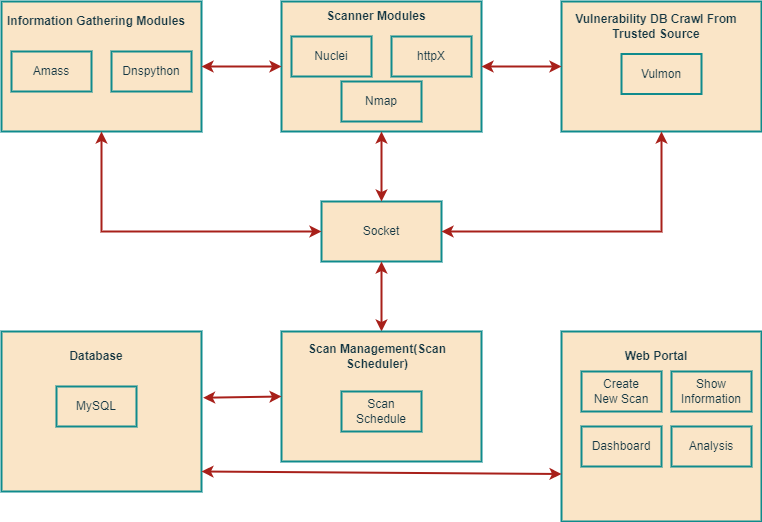

The diagram above was exported from draw.io. Its source (the exported page's mxGraphModel, read from the mxfile embedded in the PNG):
<mxGraphModel dx="1050" dy="491" grid="1" gridSize="10" guides="1" tooltips="1" connect="1" arrows="1" fold="1" page="1" pageScale="1" pageWidth="850" pageHeight="1100" math="0" shadow="0">
  <root>
    <mxCell id="0" />
    <mxCell id="1" parent="0" />
    <mxCell id="frKXfrQIJsjTD-iSE_M6-1" value="" style="rounded=0;whiteSpace=wrap;html=1;labelBackgroundColor=none;strokeWidth=2;fillColor=#FAE5C7;strokeColor=#0F8B8D;fontColor=#143642;" parent="1" vertex="1">
      <mxGeometry x="80" y="80" width="200" height="130" as="geometry" />
    </mxCell>
    <mxCell id="frKXfrQIJsjTD-iSE_M6-2" value="&lt;b&gt;Information Gathering Modules&lt;/b&gt;" style="text;html=1;align=center;verticalAlign=middle;whiteSpace=wrap;rounded=0;labelBackgroundColor=none;strokeWidth=2;fontColor=#143642;" parent="1" vertex="1">
      <mxGeometry x="80" y="85" width="190" height="30" as="geometry" />
    </mxCell>
    <mxCell id="frKXfrQIJsjTD-iSE_M6-3" value="" style="rounded=0;whiteSpace=wrap;html=1;labelBackgroundColor=none;strokeWidth=2;fillColor=#FAE5C7;strokeColor=#0F8B8D;fontColor=#143642;" parent="1" vertex="1">
      <mxGeometry x="90" y="130" width="80" height="40" as="geometry" />
    </mxCell>
    <mxCell id="frKXfrQIJsjTD-iSE_M6-4" value="" style="rounded=0;whiteSpace=wrap;html=1;labelBackgroundColor=none;strokeWidth=2;fillColor=#FAE5C7;strokeColor=#0F8B8D;fontColor=#143642;" parent="1" vertex="1">
      <mxGeometry x="190" y="130" width="80" height="40" as="geometry" />
    </mxCell>
    <mxCell id="frKXfrQIJsjTD-iSE_M6-5" value="Amass" style="text;html=1;align=center;verticalAlign=middle;whiteSpace=wrap;rounded=0;labelBackgroundColor=none;strokeWidth=2;fontColor=#143642;" parent="1" vertex="1">
      <mxGeometry x="100" y="135" width="60" height="30" as="geometry" />
    </mxCell>
    <mxCell id="frKXfrQIJsjTD-iSE_M6-6" value="Dnspython" style="text;html=1;align=center;verticalAlign=middle;whiteSpace=wrap;rounded=0;labelBackgroundColor=none;strokeWidth=2;fontColor=#143642;" parent="1" vertex="1">
      <mxGeometry x="200" y="135" width="60" height="30" as="geometry" />
    </mxCell>
    <mxCell id="frKXfrQIJsjTD-iSE_M6-14" value="" style="rounded=0;whiteSpace=wrap;html=1;labelBackgroundColor=none;strokeWidth=2;fillColor=#FAE5C7;strokeColor=#0F8B8D;fontColor=#143642;" parent="1" vertex="1">
      <mxGeometry x="360" y="80" width="200" height="130" as="geometry" />
    </mxCell>
    <mxCell id="frKXfrQIJsjTD-iSE_M6-15" value="&lt;b&gt;Scanner Modules&lt;/b&gt;" style="text;html=1;align=center;verticalAlign=middle;whiteSpace=wrap;rounded=0;labelBackgroundColor=none;strokeWidth=2;fontColor=#143642;" parent="1" vertex="1">
      <mxGeometry x="360" y="80" width="190" height="30" as="geometry" />
    </mxCell>
    <mxCell id="frKXfrQIJsjTD-iSE_M6-16" value="" style="rounded=0;whiteSpace=wrap;html=1;labelBackgroundColor=none;strokeWidth=2;fillColor=#FAE5C7;strokeColor=#0F8B8D;fontColor=#143642;" parent="1" vertex="1">
      <mxGeometry x="370" y="115" width="80" height="40" as="geometry" />
    </mxCell>
    <mxCell id="frKXfrQIJsjTD-iSE_M6-17" value="" style="rounded=0;whiteSpace=wrap;html=1;labelBackgroundColor=none;strokeWidth=2;fillColor=#FAE5C7;strokeColor=#0F8B8D;fontColor=#143642;" parent="1" vertex="1">
      <mxGeometry x="470" y="115" width="80" height="40" as="geometry" />
    </mxCell>
    <mxCell id="frKXfrQIJsjTD-iSE_M6-18" value="Nuclei" style="text;html=1;align=center;verticalAlign=middle;whiteSpace=wrap;rounded=0;labelBackgroundColor=none;strokeWidth=2;fontColor=#143642;" parent="1" vertex="1">
      <mxGeometry x="380" y="120" width="60" height="30" as="geometry" />
    </mxCell>
    <mxCell id="frKXfrQIJsjTD-iSE_M6-19" value="httpX" style="text;html=1;align=center;verticalAlign=middle;whiteSpace=wrap;rounded=0;labelBackgroundColor=none;strokeWidth=2;fontColor=#143642;" parent="1" vertex="1">
      <mxGeometry x="480" y="120" width="60" height="30" as="geometry" />
    </mxCell>
    <mxCell id="frKXfrQIJsjTD-iSE_M6-21" value="" style="endArrow=classic;startArrow=classic;html=1;rounded=0;exitX=1;exitY=0.5;exitDx=0;exitDy=0;entryX=0;entryY=0.5;entryDx=0;entryDy=0;labelBackgroundColor=none;fontColor=default;strokeWidth=2;strokeColor=#A8201A;" parent="1" source="frKXfrQIJsjTD-iSE_M6-1" target="frKXfrQIJsjTD-iSE_M6-14" edge="1">
      <mxGeometry width="50" height="50" relative="1" as="geometry">
        <mxPoint x="300" y="280" as="sourcePoint" />
        <mxPoint x="350" y="230" as="targetPoint" />
      </mxGeometry>
    </mxCell>
    <mxCell id="frKXfrQIJsjTD-iSE_M6-22" value="" style="rounded=0;whiteSpace=wrap;html=1;labelBackgroundColor=none;strokeWidth=2;fillColor=#FAE5C7;strokeColor=#0F8B8D;fontColor=#143642;" parent="1" vertex="1">
      <mxGeometry x="640" y="80" width="200" height="130" as="geometry" />
    </mxCell>
    <mxCell id="frKXfrQIJsjTD-iSE_M6-23" value="&lt;b&gt;Vulnerability DB Crawl From Trusted Source&lt;/b&gt;" style="text;html=1;align=center;verticalAlign=middle;whiteSpace=wrap;rounded=0;labelBackgroundColor=none;strokeWidth=2;fontColor=#143642;" parent="1" vertex="1">
      <mxGeometry x="640" y="90" width="190" height="30" as="geometry" />
    </mxCell>
    <mxCell id="frKXfrQIJsjTD-iSE_M6-24" value="" style="rounded=0;whiteSpace=wrap;html=1;labelBackgroundColor=none;strokeWidth=2;fillColor=#FAE5C7;strokeColor=#0F8B8D;fontColor=#143642;" parent="1" vertex="1">
      <mxGeometry x="700" y="132.5" width="80" height="40" as="geometry" />
    </mxCell>
    <mxCell id="frKXfrQIJsjTD-iSE_M6-26" value="Vulmon" style="text;html=1;align=center;verticalAlign=middle;whiteSpace=wrap;rounded=0;labelBackgroundColor=none;strokeWidth=2;fontColor=#143642;" parent="1" vertex="1">
      <mxGeometry x="710" y="140" width="60" height="25" as="geometry" />
    </mxCell>
    <mxCell id="frKXfrQIJsjTD-iSE_M6-28" value="" style="endArrow=classic;startArrow=classic;html=1;rounded=0;exitX=1;exitY=0.5;exitDx=0;exitDy=0;entryX=0;entryY=0.5;entryDx=0;entryDy=0;labelBackgroundColor=none;fontColor=default;strokeWidth=2;strokeColor=#A8201A;" parent="1" target="frKXfrQIJsjTD-iSE_M6-22" edge="1">
      <mxGeometry width="50" height="50" relative="1" as="geometry">
        <mxPoint x="560" y="145" as="sourcePoint" />
        <mxPoint x="630" y="230" as="targetPoint" />
      </mxGeometry>
    </mxCell>
    <mxCell id="frKXfrQIJsjTD-iSE_M6-29" value="" style="rounded=0;whiteSpace=wrap;html=1;labelBackgroundColor=none;strokeWidth=2;fillColor=#FAE5C7;strokeColor=#0F8B8D;fontColor=#143642;" parent="1" vertex="1">
      <mxGeometry x="400" y="280" width="120" height="60" as="geometry" />
    </mxCell>
    <mxCell id="frKXfrQIJsjTD-iSE_M6-30" value="Socket" style="text;html=1;align=center;verticalAlign=middle;whiteSpace=wrap;rounded=0;labelBackgroundColor=none;strokeWidth=2;fontColor=#143642;" parent="1" vertex="1">
      <mxGeometry x="430" y="295" width="60" height="30" as="geometry" />
    </mxCell>
    <mxCell id="frKXfrQIJsjTD-iSE_M6-31" value="" style="endArrow=classic;startArrow=classic;html=1;rounded=0;exitX=0.5;exitY=0;exitDx=0;exitDy=0;entryX=0.5;entryY=1;entryDx=0;entryDy=0;labelBackgroundColor=none;fontColor=default;strokeWidth=2;strokeColor=#A8201A;" parent="1" source="frKXfrQIJsjTD-iSE_M6-29" target="frKXfrQIJsjTD-iSE_M6-14" edge="1">
      <mxGeometry width="50" height="50" relative="1" as="geometry">
        <mxPoint x="460" y="250" as="sourcePoint" />
        <mxPoint x="510" y="200" as="targetPoint" />
      </mxGeometry>
    </mxCell>
    <mxCell id="frKXfrQIJsjTD-iSE_M6-32" value="" style="endArrow=classic;startArrow=classic;html=1;rounded=0;exitX=0.5;exitY=1;exitDx=0;exitDy=0;entryX=0;entryY=0.5;entryDx=0;entryDy=0;labelBackgroundColor=none;fontColor=default;strokeWidth=2;strokeColor=#A8201A;" parent="1" source="frKXfrQIJsjTD-iSE_M6-1" target="frKXfrQIJsjTD-iSE_M6-29" edge="1">
      <mxGeometry width="50" height="50" relative="1" as="geometry">
        <mxPoint x="460" y="250" as="sourcePoint" />
        <mxPoint x="510" y="200" as="targetPoint" />
        <Array as="points">
          <mxPoint x="180" y="310" />
        </Array>
      </mxGeometry>
    </mxCell>
    <mxCell id="frKXfrQIJsjTD-iSE_M6-33" value="" style="endArrow=classic;startArrow=classic;html=1;rounded=0;exitX=1;exitY=0.5;exitDx=0;exitDy=0;entryX=0.5;entryY=1;entryDx=0;entryDy=0;labelBackgroundColor=none;fontColor=default;strokeWidth=2;strokeColor=#A8201A;" parent="1" source="frKXfrQIJsjTD-iSE_M6-29" target="frKXfrQIJsjTD-iSE_M6-22" edge="1">
      <mxGeometry width="50" height="50" relative="1" as="geometry">
        <mxPoint x="460" y="250" as="sourcePoint" />
        <mxPoint x="510" y="200" as="targetPoint" />
        <Array as="points">
          <mxPoint x="740" y="310" />
        </Array>
      </mxGeometry>
    </mxCell>
    <mxCell id="frKXfrQIJsjTD-iSE_M6-37" value="" style="endArrow=classic;startArrow=classic;html=1;rounded=0;exitX=0.5;exitY=0;exitDx=0;exitDy=0;entryX=0.5;entryY=1;entryDx=0;entryDy=0;labelBackgroundColor=none;fontColor=default;strokeWidth=2;strokeColor=#A8201A;" parent="1" edge="1">
      <mxGeometry width="50" height="50" relative="1" as="geometry">
        <mxPoint x="460" y="410.0000000000001" as="sourcePoint" />
        <mxPoint x="460" y="340" as="targetPoint" />
      </mxGeometry>
    </mxCell>
    <mxCell id="frKXfrQIJsjTD-iSE_M6-38" value="" style="rounded=0;whiteSpace=wrap;html=1;labelBackgroundColor=none;strokeWidth=2;fillColor=#FAE5C7;strokeColor=#0F8B8D;fontColor=#143642;" parent="1" vertex="1">
      <mxGeometry x="360" y="410" width="200" height="130" as="geometry" />
    </mxCell>
    <mxCell id="frKXfrQIJsjTD-iSE_M6-39" value="&lt;b&gt;Scan Management(Scan Scheduler)&lt;/b&gt;" style="text;html=1;align=center;verticalAlign=middle;whiteSpace=wrap;rounded=0;labelBackgroundColor=none;strokeWidth=2;fontColor=#143642;" parent="1" vertex="1">
      <mxGeometry x="361" y="420" width="190" height="30" as="geometry" />
    </mxCell>
    <mxCell id="frKXfrQIJsjTD-iSE_M6-47" value="" style="rounded=0;whiteSpace=wrap;html=1;labelBackgroundColor=none;strokeWidth=2;fillColor=#FAE5C7;strokeColor=#0F8B8D;fontColor=#143642;" parent="1" vertex="1">
      <mxGeometry x="420" y="470" width="80" height="40" as="geometry" />
    </mxCell>
    <mxCell id="frKXfrQIJsjTD-iSE_M6-48" value="Scan Schedule" style="text;html=1;align=center;verticalAlign=middle;whiteSpace=wrap;rounded=0;labelBackgroundColor=none;strokeWidth=2;fontColor=#143642;" parent="1" vertex="1">
      <mxGeometry x="430" y="475" width="60" height="30" as="geometry" />
    </mxCell>
    <mxCell id="frKXfrQIJsjTD-iSE_M6-50" value="" style="rounded=0;whiteSpace=wrap;html=1;labelBackgroundColor=none;strokeWidth=2;fillColor=#FAE5C7;strokeColor=#0F8B8D;fontColor=#143642;" parent="1" vertex="1">
      <mxGeometry x="80" y="410" width="200" height="160" as="geometry" />
    </mxCell>
    <mxCell id="frKXfrQIJsjTD-iSE_M6-51" value="&lt;b&gt;Database&lt;/b&gt;" style="text;html=1;align=center;verticalAlign=middle;whiteSpace=wrap;rounded=0;labelBackgroundColor=none;strokeWidth=2;fontColor=#143642;" parent="1" vertex="1">
      <mxGeometry x="80" y="420" width="190" height="30" as="geometry" />
    </mxCell>
    <mxCell id="frKXfrQIJsjTD-iSE_M6-53" value="" style="rounded=0;whiteSpace=wrap;html=1;labelBackgroundColor=none;strokeWidth=2;fillColor=#FAE5C7;strokeColor=#0F8B8D;fontColor=#143642;" parent="1" vertex="1">
      <mxGeometry x="135" y="465" width="80" height="40" as="geometry" />
    </mxCell>
    <mxCell id="frKXfrQIJsjTD-iSE_M6-58" value="MySQL" style="text;html=1;align=center;verticalAlign=middle;whiteSpace=wrap;rounded=0;labelBackgroundColor=none;strokeWidth=2;fontColor=#143642;" parent="1" vertex="1">
      <mxGeometry x="145" y="470" width="60" height="30" as="geometry" />
    </mxCell>
    <mxCell id="frKXfrQIJsjTD-iSE_M6-63" value="" style="rounded=0;whiteSpace=wrap;html=1;labelBackgroundColor=none;strokeWidth=2;fillColor=#FAE5C7;strokeColor=#0F8B8D;fontColor=#143642;" parent="1" vertex="1">
      <mxGeometry x="640" y="410" width="200" height="190" as="geometry" />
    </mxCell>
    <mxCell id="frKXfrQIJsjTD-iSE_M6-64" value="&lt;b&gt;Web Portal&lt;/b&gt;" style="text;html=1;align=center;verticalAlign=middle;whiteSpace=wrap;rounded=0;labelBackgroundColor=none;strokeWidth=2;fontColor=#143642;" parent="1" vertex="1">
      <mxGeometry x="640" y="420" width="190" height="30" as="geometry" />
    </mxCell>
    <mxCell id="frKXfrQIJsjTD-iSE_M6-65" value="" style="rounded=0;whiteSpace=wrap;html=1;labelBackgroundColor=none;strokeWidth=2;fillColor=#FAE5C7;strokeColor=#0F8B8D;fontColor=#143642;" parent="1" vertex="1">
      <mxGeometry x="660" y="450" width="80" height="40" as="geometry" />
    </mxCell>
    <mxCell id="frKXfrQIJsjTD-iSE_M6-68" value="" style="rounded=0;whiteSpace=wrap;html=1;labelBackgroundColor=none;strokeWidth=2;fillColor=#FAE5C7;strokeColor=#0F8B8D;fontColor=#143642;" parent="1" vertex="1">
      <mxGeometry x="750" y="450" width="80" height="40" as="geometry" />
    </mxCell>
    <mxCell id="frKXfrQIJsjTD-iSE_M6-69" value="" style="rounded=0;whiteSpace=wrap;html=1;labelBackgroundColor=none;strokeWidth=2;fillColor=#FAE5C7;strokeColor=#0F8B8D;fontColor=#143642;" parent="1" vertex="1">
      <mxGeometry x="660" y="505" width="80" height="40" as="geometry" />
    </mxCell>
    <mxCell id="frKXfrQIJsjTD-iSE_M6-70" value="" style="rounded=0;whiteSpace=wrap;html=1;labelBackgroundColor=none;strokeWidth=2;fillColor=#FAE5C7;strokeColor=#0F8B8D;fontColor=#143642;" parent="1" vertex="1">
      <mxGeometry x="750" y="505" width="80" height="40" as="geometry" />
    </mxCell>
    <mxCell id="frKXfrQIJsjTD-iSE_M6-71" value="Create New Scan" style="text;html=1;align=center;verticalAlign=middle;whiteSpace=wrap;rounded=0;labelBackgroundColor=none;strokeWidth=2;fontColor=#143642;" parent="1" vertex="1">
      <mxGeometry x="670" y="455" width="60" height="30" as="geometry" />
    </mxCell>
    <mxCell id="frKXfrQIJsjTD-iSE_M6-72" value="Show Information" style="text;html=1;align=center;verticalAlign=middle;whiteSpace=wrap;rounded=0;labelBackgroundColor=none;strokeWidth=2;fontColor=#143642;" parent="1" vertex="1">
      <mxGeometry x="760" y="455" width="60" height="30" as="geometry" />
    </mxCell>
    <mxCell id="frKXfrQIJsjTD-iSE_M6-73" value="Dashboard" style="text;html=1;align=center;verticalAlign=middle;whiteSpace=wrap;rounded=0;labelBackgroundColor=none;strokeWidth=2;fontColor=#143642;" parent="1" vertex="1">
      <mxGeometry x="670" y="510" width="60" height="30" as="geometry" />
    </mxCell>
    <mxCell id="frKXfrQIJsjTD-iSE_M6-74" value="Analysis" style="text;html=1;align=center;verticalAlign=middle;whiteSpace=wrap;rounded=0;labelBackgroundColor=none;strokeWidth=2;fontColor=#143642;" parent="1" vertex="1">
      <mxGeometry x="760" y="510" width="60" height="30" as="geometry" />
    </mxCell>
    <mxCell id="frKXfrQIJsjTD-iSE_M6-75" value="" style="endArrow=classic;startArrow=classic;html=1;rounded=0;entryX=0;entryY=0.75;entryDx=0;entryDy=0;labelBackgroundColor=none;fontColor=default;strokeWidth=2;strokeColor=#A8201A;" parent="1" target="frKXfrQIJsjTD-iSE_M6-63" edge="1">
      <mxGeometry width="50" height="50" relative="1" as="geometry">
        <mxPoint x="280" y="550" as="sourcePoint" />
        <mxPoint x="560" y="570" as="targetPoint" />
      </mxGeometry>
    </mxCell>
    <mxCell id="frKXfrQIJsjTD-iSE_M6-76" value="" style="endArrow=classic;startArrow=classic;html=1;rounded=0;exitX=1.008;exitY=0.414;exitDx=0;exitDy=0;entryX=0;entryY=0.5;entryDx=0;entryDy=0;exitPerimeter=0;labelBackgroundColor=none;fontColor=default;strokeWidth=2;strokeColor=#A8201A;" parent="1" source="frKXfrQIJsjTD-iSE_M6-50" target="frKXfrQIJsjTD-iSE_M6-38" edge="1">
      <mxGeometry width="50" height="50" relative="1" as="geometry">
        <mxPoint x="540" y="510" as="sourcePoint" />
        <mxPoint x="590" y="460" as="targetPoint" />
      </mxGeometry>
    </mxCell>
    <mxCell id="ltWqRXEMm-Q4OSJoINVS-4" value="" style="rounded=0;whiteSpace=wrap;html=1;labelBackgroundColor=none;strokeWidth=2;fillColor=#FAE5C7;strokeColor=#0F8B8D;fontColor=#143642;" parent="1" vertex="1">
      <mxGeometry x="420" y="160" width="80" height="40" as="geometry" />
    </mxCell>
    <mxCell id="ltWqRXEMm-Q4OSJoINVS-5" value="Nmap" style="text;html=1;align=center;verticalAlign=middle;whiteSpace=wrap;rounded=0;labelBackgroundColor=none;strokeWidth=2;fontColor=#143642;" parent="1" vertex="1">
      <mxGeometry x="430" y="165" width="60" height="30" as="geometry" />
    </mxCell>
  </root>
</mxGraphModel>